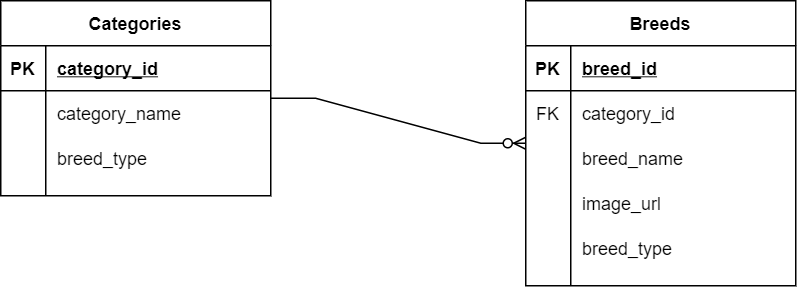

The diagram above was exported from draw.io. Its source (the exported page's mxGraphModel, read from the mxfile embedded in the PNG):
<mxGraphModel dx="1178" dy="650" grid="1" gridSize="10" guides="1" tooltips="1" connect="1" arrows="1" fold="1" page="1" pageScale="1" pageWidth="850" pageHeight="1100" math="0" shadow="0">
  <root>
    <mxCell id="0" />
    <mxCell id="1" parent="0" />
    <mxCell id="cmcV9J-KJR19Zi1JKo---1" value="Categories" style="shape=table;startSize=30;container=1;collapsible=1;childLayout=tableLayout;fixedRows=1;rowLines=0;fontStyle=1;align=center;resizeLast=1;" parent="1" vertex="1">
      <mxGeometry x="160" y="280" width="180" height="130" as="geometry" />
    </mxCell>
    <mxCell id="cmcV9J-KJR19Zi1JKo---2" value="" style="shape=partialRectangle;collapsible=0;dropTarget=0;pointerEvents=0;fillColor=none;top=0;left=0;bottom=1;right=0;points=[[0,0.5],[1,0.5]];portConstraint=eastwest;" parent="cmcV9J-KJR19Zi1JKo---1" vertex="1">
      <mxGeometry y="30" width="180" height="30" as="geometry" />
    </mxCell>
    <mxCell id="cmcV9J-KJR19Zi1JKo---3" value="PK" style="shape=partialRectangle;connectable=0;fillColor=none;top=0;left=0;bottom=0;right=0;fontStyle=1;overflow=hidden;" parent="cmcV9J-KJR19Zi1JKo---2" vertex="1">
      <mxGeometry width="30" height="30" as="geometry">
        <mxRectangle width="30" height="30" as="alternateBounds" />
      </mxGeometry>
    </mxCell>
    <mxCell id="cmcV9J-KJR19Zi1JKo---4" value="category_id" style="shape=partialRectangle;connectable=0;fillColor=none;top=0;left=0;bottom=0;right=0;align=left;spacingLeft=6;fontStyle=5;overflow=hidden;" parent="cmcV9J-KJR19Zi1JKo---2" vertex="1">
      <mxGeometry x="30" width="150" height="30" as="geometry">
        <mxRectangle width="150" height="30" as="alternateBounds" />
      </mxGeometry>
    </mxCell>
    <mxCell id="cmcV9J-KJR19Zi1JKo---5" value="" style="shape=partialRectangle;collapsible=0;dropTarget=0;pointerEvents=0;fillColor=none;top=0;left=0;bottom=0;right=0;points=[[0,0.5],[1,0.5]];portConstraint=eastwest;" parent="cmcV9J-KJR19Zi1JKo---1" vertex="1">
      <mxGeometry y="60" width="180" height="30" as="geometry" />
    </mxCell>
    <mxCell id="cmcV9J-KJR19Zi1JKo---6" value="" style="shape=partialRectangle;connectable=0;fillColor=none;top=0;left=0;bottom=0;right=0;editable=1;overflow=hidden;" parent="cmcV9J-KJR19Zi1JKo---5" vertex="1">
      <mxGeometry width="30" height="30" as="geometry">
        <mxRectangle width="30" height="30" as="alternateBounds" />
      </mxGeometry>
    </mxCell>
    <mxCell id="cmcV9J-KJR19Zi1JKo---7" value="category_name" style="shape=partialRectangle;connectable=0;fillColor=none;top=0;left=0;bottom=0;right=0;align=left;spacingLeft=6;overflow=hidden;" parent="cmcV9J-KJR19Zi1JKo---5" vertex="1">
      <mxGeometry x="30" width="150" height="30" as="geometry">
        <mxRectangle width="150" height="30" as="alternateBounds" />
      </mxGeometry>
    </mxCell>
    <mxCell id="JvcfF7xDudPJbmDfcFxP-4" value="" style="shape=partialRectangle;collapsible=0;dropTarget=0;pointerEvents=0;fillColor=none;top=0;left=0;bottom=0;right=0;points=[[0,0.5],[1,0.5]];portConstraint=eastwest;" vertex="1" parent="cmcV9J-KJR19Zi1JKo---1">
      <mxGeometry y="90" width="180" height="30" as="geometry" />
    </mxCell>
    <mxCell id="JvcfF7xDudPJbmDfcFxP-5" value="" style="shape=partialRectangle;connectable=0;fillColor=none;top=0;left=0;bottom=0;right=0;editable=1;overflow=hidden;" vertex="1" parent="JvcfF7xDudPJbmDfcFxP-4">
      <mxGeometry width="30" height="30" as="geometry">
        <mxRectangle width="30" height="30" as="alternateBounds" />
      </mxGeometry>
    </mxCell>
    <mxCell id="JvcfF7xDudPJbmDfcFxP-6" value="breed_type" style="shape=partialRectangle;connectable=0;fillColor=none;top=0;left=0;bottom=0;right=0;align=left;spacingLeft=6;overflow=hidden;" vertex="1" parent="JvcfF7xDudPJbmDfcFxP-4">
      <mxGeometry x="30" width="150" height="30" as="geometry">
        <mxRectangle width="150" height="30" as="alternateBounds" />
      </mxGeometry>
    </mxCell>
    <mxCell id="cmcV9J-KJR19Zi1JKo---14" value="Breeds" style="shape=table;startSize=30;container=1;collapsible=1;childLayout=tableLayout;fixedRows=1;rowLines=0;fontStyle=1;align=center;resizeLast=1;" parent="1" vertex="1">
      <mxGeometry x="510" y="280" width="180" height="190" as="geometry" />
    </mxCell>
    <mxCell id="cmcV9J-KJR19Zi1JKo---15" value="" style="shape=partialRectangle;collapsible=0;dropTarget=0;pointerEvents=0;fillColor=none;top=0;left=0;bottom=1;right=0;points=[[0,0.5],[1,0.5]];portConstraint=eastwest;" parent="cmcV9J-KJR19Zi1JKo---14" vertex="1">
      <mxGeometry y="30" width="180" height="30" as="geometry" />
    </mxCell>
    <mxCell id="cmcV9J-KJR19Zi1JKo---16" value="PK" style="shape=partialRectangle;connectable=0;fillColor=none;top=0;left=0;bottom=0;right=0;fontStyle=1;overflow=hidden;" parent="cmcV9J-KJR19Zi1JKo---15" vertex="1">
      <mxGeometry width="30" height="30" as="geometry">
        <mxRectangle width="30" height="30" as="alternateBounds" />
      </mxGeometry>
    </mxCell>
    <mxCell id="cmcV9J-KJR19Zi1JKo---17" value="breed_id" style="shape=partialRectangle;connectable=0;fillColor=none;top=0;left=0;bottom=0;right=0;align=left;spacingLeft=6;fontStyle=5;overflow=hidden;" parent="cmcV9J-KJR19Zi1JKo---15" vertex="1">
      <mxGeometry x="30" width="150" height="30" as="geometry">
        <mxRectangle width="150" height="30" as="alternateBounds" />
      </mxGeometry>
    </mxCell>
    <mxCell id="cmcV9J-KJR19Zi1JKo---30" value="" style="shape=partialRectangle;collapsible=0;dropTarget=0;pointerEvents=0;fillColor=none;top=0;left=0;bottom=0;right=0;points=[[0,0.5],[1,0.5]];portConstraint=eastwest;" parent="cmcV9J-KJR19Zi1JKo---14" vertex="1">
      <mxGeometry y="60" width="180" height="30" as="geometry" />
    </mxCell>
    <mxCell id="cmcV9J-KJR19Zi1JKo---31" value="FK" style="shape=partialRectangle;connectable=0;fillColor=none;top=0;left=0;bottom=0;right=0;fontStyle=0;overflow=hidden;" parent="cmcV9J-KJR19Zi1JKo---30" vertex="1">
      <mxGeometry width="30" height="30" as="geometry">
        <mxRectangle width="30" height="30" as="alternateBounds" />
      </mxGeometry>
    </mxCell>
    <mxCell id="cmcV9J-KJR19Zi1JKo---32" value="category_id" style="shape=partialRectangle;connectable=0;fillColor=none;top=0;left=0;bottom=0;right=0;align=left;spacingLeft=6;fontStyle=0;overflow=hidden;" parent="cmcV9J-KJR19Zi1JKo---30" vertex="1">
      <mxGeometry x="30" width="150" height="30" as="geometry">
        <mxRectangle width="150" height="30" as="alternateBounds" />
      </mxGeometry>
    </mxCell>
    <mxCell id="cmcV9J-KJR19Zi1JKo---18" value="" style="shape=partialRectangle;collapsible=0;dropTarget=0;pointerEvents=0;fillColor=none;top=0;left=0;bottom=0;right=0;points=[[0,0.5],[1,0.5]];portConstraint=eastwest;" parent="cmcV9J-KJR19Zi1JKo---14" vertex="1">
      <mxGeometry y="90" width="180" height="30" as="geometry" />
    </mxCell>
    <mxCell id="cmcV9J-KJR19Zi1JKo---19" value="" style="shape=partialRectangle;connectable=0;fillColor=none;top=0;left=0;bottom=0;right=0;editable=1;overflow=hidden;" parent="cmcV9J-KJR19Zi1JKo---18" vertex="1">
      <mxGeometry width="30" height="30" as="geometry">
        <mxRectangle width="30" height="30" as="alternateBounds" />
      </mxGeometry>
    </mxCell>
    <mxCell id="cmcV9J-KJR19Zi1JKo---20" value="breed_name" style="shape=partialRectangle;connectable=0;fillColor=none;top=0;left=0;bottom=0;right=0;align=left;spacingLeft=6;overflow=hidden;" parent="cmcV9J-KJR19Zi1JKo---18" vertex="1">
      <mxGeometry x="30" width="150" height="30" as="geometry">
        <mxRectangle width="150" height="30" as="alternateBounds" />
      </mxGeometry>
    </mxCell>
    <mxCell id="cmcV9J-KJR19Zi1JKo---21" value="" style="shape=partialRectangle;collapsible=0;dropTarget=0;pointerEvents=0;fillColor=none;top=0;left=0;bottom=0;right=0;points=[[0,0.5],[1,0.5]];portConstraint=eastwest;" parent="cmcV9J-KJR19Zi1JKo---14" vertex="1">
      <mxGeometry y="120" width="180" height="30" as="geometry" />
    </mxCell>
    <mxCell id="cmcV9J-KJR19Zi1JKo---22" value="" style="shape=partialRectangle;connectable=0;fillColor=none;top=0;left=0;bottom=0;right=0;editable=1;overflow=hidden;" parent="cmcV9J-KJR19Zi1JKo---21" vertex="1">
      <mxGeometry width="30" height="30" as="geometry">
        <mxRectangle width="30" height="30" as="alternateBounds" />
      </mxGeometry>
    </mxCell>
    <mxCell id="cmcV9J-KJR19Zi1JKo---23" value="image_url" style="shape=partialRectangle;connectable=0;fillColor=none;top=0;left=0;bottom=0;right=0;align=left;spacingLeft=6;overflow=hidden;" parent="cmcV9J-KJR19Zi1JKo---21" vertex="1">
      <mxGeometry x="30" width="150" height="30" as="geometry">
        <mxRectangle width="150" height="30" as="alternateBounds" />
      </mxGeometry>
    </mxCell>
    <mxCell id="JvcfF7xDudPJbmDfcFxP-1" value="" style="shape=partialRectangle;collapsible=0;dropTarget=0;pointerEvents=0;fillColor=none;top=0;left=0;bottom=0;right=0;points=[[0,0.5],[1,0.5]];portConstraint=eastwest;" vertex="1" parent="cmcV9J-KJR19Zi1JKo---14">
      <mxGeometry y="150" width="180" height="30" as="geometry" />
    </mxCell>
    <mxCell id="JvcfF7xDudPJbmDfcFxP-2" value="" style="shape=partialRectangle;connectable=0;fillColor=none;top=0;left=0;bottom=0;right=0;editable=1;overflow=hidden;" vertex="1" parent="JvcfF7xDudPJbmDfcFxP-1">
      <mxGeometry width="30" height="30" as="geometry">
        <mxRectangle width="30" height="30" as="alternateBounds" />
      </mxGeometry>
    </mxCell>
    <mxCell id="JvcfF7xDudPJbmDfcFxP-3" value="breed_type" style="shape=partialRectangle;connectable=0;fillColor=none;top=0;left=0;bottom=0;right=0;align=left;spacingLeft=6;overflow=hidden;" vertex="1" parent="JvcfF7xDudPJbmDfcFxP-1">
      <mxGeometry x="30" width="150" height="30" as="geometry">
        <mxRectangle width="150" height="30" as="alternateBounds" />
      </mxGeometry>
    </mxCell>
    <mxCell id="cmcV9J-KJR19Zi1JKo---33" value="" style="edgeStyle=entityRelationEdgeStyle;fontSize=12;html=1;endArrow=ERzeroToMany;endFill=1;rounded=0;" parent="1" source="cmcV9J-KJR19Zi1JKo---1" target="cmcV9J-KJR19Zi1JKo---14" edge="1">
      <mxGeometry width="100" height="100" relative="1" as="geometry">
        <mxPoint x="375" y="440" as="sourcePoint" />
        <mxPoint x="475" y="340" as="targetPoint" />
      </mxGeometry>
    </mxCell>
  </root>
</mxGraphModel>